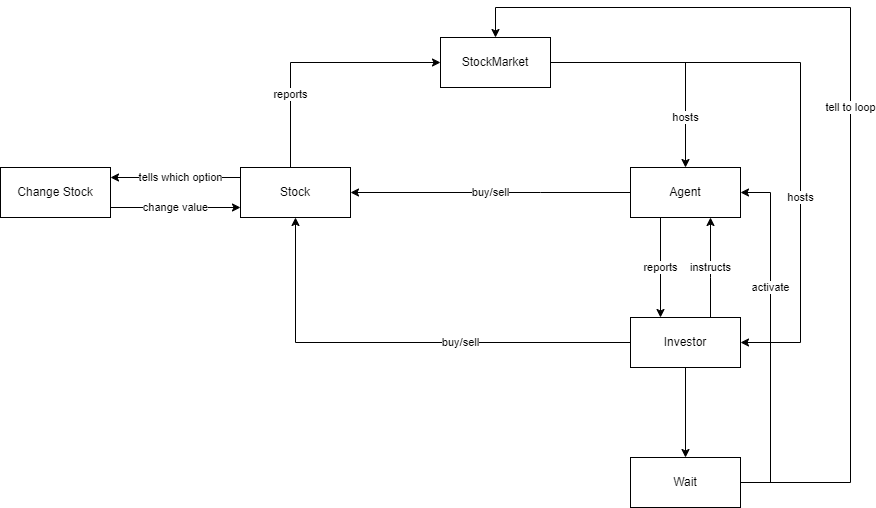

The diagram above was exported from draw.io. Its source (the exported page's mxGraphModel, read from the mxfile embedded in the PNG):
<mxGraphModel dx="1900" dy="626" grid="1" gridSize="10" guides="1" tooltips="1" connect="1" arrows="1" fold="1" page="1" pageScale="1" pageWidth="850" pageHeight="1100" math="0" shadow="0">
  <root>
    <mxCell id="0" />
    <mxCell id="1" parent="0" />
    <mxCell id="t33fYutJGnNbcp_8M4wi-1" value="hosts" style="edgeStyle=orthogonalEdgeStyle;rounded=0;orthogonalLoop=1;jettySize=auto;html=1;" parent="1" source="h_dk2stsWysBdXKTNDak-1" target="h_dk2stsWysBdXKTNDak-3" edge="1">
      <mxGeometry x="0.5833" relative="1" as="geometry">
        <mxPoint as="offset" />
      </mxGeometry>
    </mxCell>
    <mxCell id="t33fYutJGnNbcp_8M4wi-2" value="hosts" style="edgeStyle=orthogonalEdgeStyle;rounded=0;orthogonalLoop=1;jettySize=auto;html=1;" parent="1" source="h_dk2stsWysBdXKTNDak-1" target="h_dk2stsWysBdXKTNDak-4" edge="1">
      <mxGeometry x="0.3051" relative="1" as="geometry">
        <Array as="points">
          <mxPoint x="710" y="175" />
          <mxPoint x="710" y="455" />
        </Array>
        <mxPoint as="offset" />
      </mxGeometry>
    </mxCell>
    <mxCell id="h_dk2stsWysBdXKTNDak-1" value="StockMarket" style="html=1;whiteSpace=wrap;" parent="1" vertex="1">
      <mxGeometry x="350" y="150" width="110" height="50" as="geometry" />
    </mxCell>
    <mxCell id="h_dk2stsWysBdXKTNDak-16" value="reports" style="edgeStyle=orthogonalEdgeStyle;rounded=0;orthogonalLoop=1;jettySize=auto;html=1;" parent="1" source="h_dk2stsWysBdXKTNDak-2" target="h_dk2stsWysBdXKTNDak-1" edge="1">
      <mxGeometry x="-0.4286" relative="1" as="geometry">
        <Array as="points">
          <mxPoint x="200" y="175" />
        </Array>
        <mxPoint as="offset" />
      </mxGeometry>
    </mxCell>
    <mxCell id="JWJiDyV8EEBFQkV2UeBL-10" value="tells which option" style="edgeStyle=orthogonalEdgeStyle;rounded=0;orthogonalLoop=1;jettySize=auto;html=1;" edge="1" parent="1" source="h_dk2stsWysBdXKTNDak-2" target="JWJiDyV8EEBFQkV2UeBL-9">
      <mxGeometry x="-0.0769" relative="1" as="geometry">
        <Array as="points">
          <mxPoint x="90" y="290" />
          <mxPoint x="90" y="290" />
        </Array>
        <mxPoint as="offset" />
      </mxGeometry>
    </mxCell>
    <mxCell id="h_dk2stsWysBdXKTNDak-2" value="Stock" style="html=1;whiteSpace=wrap;" parent="1" vertex="1">
      <mxGeometry x="150" y="280" width="110" height="50" as="geometry" />
    </mxCell>
    <mxCell id="h_dk2stsWysBdXKTNDak-10" value="reports" style="edgeStyle=orthogonalEdgeStyle;rounded=0;orthogonalLoop=1;jettySize=auto;html=1;" parent="1" source="h_dk2stsWysBdXKTNDak-3" target="h_dk2stsWysBdXKTNDak-4" edge="1">
      <mxGeometry relative="1" as="geometry">
        <Array as="points">
          <mxPoint x="570" y="380" />
          <mxPoint x="570" y="380" />
        </Array>
      </mxGeometry>
    </mxCell>
    <mxCell id="h_dk2stsWysBdXKTNDak-17" value="buy/sell" style="edgeStyle=orthogonalEdgeStyle;rounded=0;orthogonalLoop=1;jettySize=auto;html=1;" parent="1" source="h_dk2stsWysBdXKTNDak-3" target="h_dk2stsWysBdXKTNDak-2" edge="1">
      <mxGeometry relative="1" as="geometry">
        <Array as="points">
          <mxPoint x="450" y="305" />
          <mxPoint x="450" y="305" />
        </Array>
        <mxPoint as="offset" />
      </mxGeometry>
    </mxCell>
    <mxCell id="h_dk2stsWysBdXKTNDak-3" value="Agent" style="html=1;whiteSpace=wrap;" parent="1" vertex="1">
      <mxGeometry x="540" y="280" width="110" height="50" as="geometry" />
    </mxCell>
    <mxCell id="h_dk2stsWysBdXKTNDak-9" value="instructs" style="edgeStyle=orthogonalEdgeStyle;rounded=0;orthogonalLoop=1;jettySize=auto;html=1;" parent="1" source="h_dk2stsWysBdXKTNDak-4" target="h_dk2stsWysBdXKTNDak-3" edge="1">
      <mxGeometry relative="1" as="geometry">
        <Array as="points">
          <mxPoint x="620" y="390" />
          <mxPoint x="620" y="390" />
        </Array>
      </mxGeometry>
    </mxCell>
    <mxCell id="h_dk2stsWysBdXKTNDak-18" value="buy/sell" style="edgeStyle=orthogonalEdgeStyle;rounded=0;orthogonalLoop=1;jettySize=auto;html=1;" parent="1" source="h_dk2stsWysBdXKTNDak-4" target="h_dk2stsWysBdXKTNDak-2" edge="1">
      <mxGeometry x="-0.2609" relative="1" as="geometry">
        <mxPoint as="offset" />
      </mxGeometry>
    </mxCell>
    <mxCell id="JWJiDyV8EEBFQkV2UeBL-5" style="edgeStyle=orthogonalEdgeStyle;rounded=0;orthogonalLoop=1;jettySize=auto;html=1;" edge="1" parent="1" source="h_dk2stsWysBdXKTNDak-4" target="JWJiDyV8EEBFQkV2UeBL-6">
      <mxGeometry relative="1" as="geometry">
        <mxPoint x="595" y="560" as="targetPoint" />
      </mxGeometry>
    </mxCell>
    <mxCell id="h_dk2stsWysBdXKTNDak-4" value="Investor" style="html=1;whiteSpace=wrap;" parent="1" vertex="1">
      <mxGeometry x="540" y="430" width="110" height="50" as="geometry" />
    </mxCell>
    <mxCell id="JWJiDyV8EEBFQkV2UeBL-7" value="tell to loop" style="edgeStyle=orthogonalEdgeStyle;rounded=0;orthogonalLoop=1;jettySize=auto;html=1;" edge="1" parent="1" source="JWJiDyV8EEBFQkV2UeBL-6" target="h_dk2stsWysBdXKTNDak-1">
      <mxGeometry relative="1" as="geometry">
        <Array as="points">
          <mxPoint x="760" y="595" />
          <mxPoint x="760" y="120" />
          <mxPoint x="405" y="120" />
        </Array>
      </mxGeometry>
    </mxCell>
    <mxCell id="JWJiDyV8EEBFQkV2UeBL-8" value="activate" style="edgeStyle=orthogonalEdgeStyle;rounded=0;orthogonalLoop=1;jettySize=auto;html=1;" edge="1" parent="1" source="JWJiDyV8EEBFQkV2UeBL-6" target="h_dk2stsWysBdXKTNDak-3">
      <mxGeometry x="0.2857" relative="1" as="geometry">
        <Array as="points">
          <mxPoint x="680" y="595" />
          <mxPoint x="680" y="305" />
        </Array>
        <mxPoint as="offset" />
      </mxGeometry>
    </mxCell>
    <mxCell id="JWJiDyV8EEBFQkV2UeBL-6" value="Wait" style="html=1;whiteSpace=wrap;" vertex="1" parent="1">
      <mxGeometry x="540" y="570" width="110" height="50" as="geometry" />
    </mxCell>
    <mxCell id="JWJiDyV8EEBFQkV2UeBL-12" value="change value" style="edgeStyle=orthogonalEdgeStyle;rounded=0;orthogonalLoop=1;jettySize=auto;html=1;" edge="1" parent="1" source="JWJiDyV8EEBFQkV2UeBL-9" target="h_dk2stsWysBdXKTNDak-2">
      <mxGeometry relative="1" as="geometry">
        <Array as="points">
          <mxPoint x="80" y="320" />
          <mxPoint x="80" y="320" />
        </Array>
      </mxGeometry>
    </mxCell>
    <mxCell id="JWJiDyV8EEBFQkV2UeBL-9" value="Change Stock" style="html=1;whiteSpace=wrap;" vertex="1" parent="1">
      <mxGeometry x="-90" y="280" width="110" height="50" as="geometry" />
    </mxCell>
  </root>
</mxGraphModel>